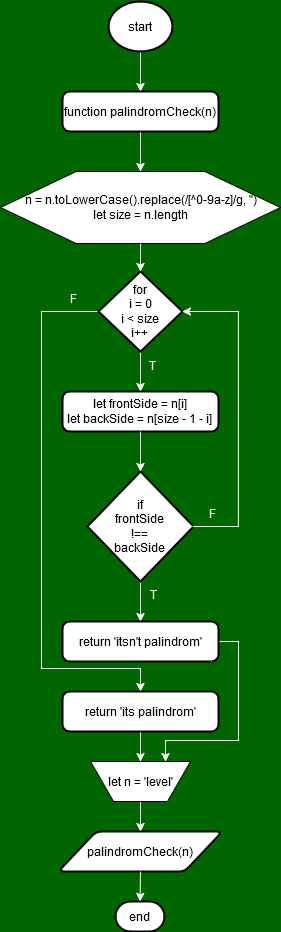

The diagram above was exported from draw.io. Its source (the exported page's mxGraphModel, read from the mxfile embedded in the PNG):
<mxGraphModel dx="1050" dy="516" grid="0" gridSize="10" guides="1" tooltips="1" connect="1" arrows="1" fold="1" page="1" pageScale="1" pageWidth="827" pageHeight="1169" background="#006600" math="0" shadow="0">
  <root>
    <mxCell id="0" />
    <mxCell id="1" parent="0" />
    <mxCell id="bSQUZOI3omql-4En3-3y-15" style="edgeStyle=orthogonalEdgeStyle;rounded=0;orthogonalLoop=1;jettySize=auto;html=1;exitX=0.5;exitY=1;exitDx=0;exitDy=0;exitPerimeter=0;entryX=0.5;entryY=0;entryDx=0;entryDy=0;fontColor=#FFFFFF;strokeColor=#FFFFFF;" edge="1" parent="1" source="bSQUZOI3omql-4En3-3y-1" target="bSQUZOI3omql-4En3-3y-2">
      <mxGeometry relative="1" as="geometry" />
    </mxCell>
    <mxCell id="bSQUZOI3omql-4En3-3y-1" value="start" style="strokeWidth=2;html=1;shape=mxgraph.flowchart.start_1;whiteSpace=wrap;strokeColor=default;" vertex="1" parent="1">
      <mxGeometry x="382" y="30" width="64" height="50" as="geometry" />
    </mxCell>
    <mxCell id="bSQUZOI3omql-4En3-3y-16" style="edgeStyle=orthogonalEdgeStyle;rounded=0;orthogonalLoop=1;jettySize=auto;html=1;exitX=0.5;exitY=1;exitDx=0;exitDy=0;entryX=0.5;entryY=0;entryDx=0;entryDy=0;strokeColor=#FFFFFF;" edge="1" parent="1" source="bSQUZOI3omql-4En3-3y-2" target="bSQUZOI3omql-4En3-3y-3">
      <mxGeometry relative="1" as="geometry" />
    </mxCell>
    <mxCell id="bSQUZOI3omql-4En3-3y-2" value="function palindromCheck(n)" style="rounded=1;whiteSpace=wrap;html=1;absoluteArcSize=1;arcSize=14;strokeWidth=2;strokeColor=default;" vertex="1" parent="1">
      <mxGeometry x="336" y="120" width="156" height="40" as="geometry" />
    </mxCell>
    <mxCell id="bSQUZOI3omql-4En3-3y-3" value="&lt;div&gt;n = n.toLowerCase().replace(/[^0-9a-z]/g, '')&lt;/div&gt;&lt;div&gt;let size = n.length&lt;br&gt;&lt;/div&gt;" style="verticalLabelPosition=middle;verticalAlign=middle;html=1;shape=hexagon;perimeter=hexagonPerimeter2;arcSize=6;size=0.27;labelPosition=center;align=center;strokeColor=default;" vertex="1" parent="1">
      <mxGeometry x="274" y="200" width="280" height="72" as="geometry" />
    </mxCell>
    <mxCell id="bSQUZOI3omql-4En3-3y-18" style="edgeStyle=orthogonalEdgeStyle;rounded=0;orthogonalLoop=1;jettySize=auto;html=1;exitX=0.5;exitY=1;exitDx=0;exitDy=0;exitPerimeter=0;entryX=0.5;entryY=0;entryDx=0;entryDy=0;strokeColor=#FFFFFF;" edge="1" parent="1" source="bSQUZOI3omql-4En3-3y-4" target="bSQUZOI3omql-4En3-3y-6">
      <mxGeometry relative="1" as="geometry" />
    </mxCell>
    <mxCell id="bSQUZOI3omql-4En3-3y-25" style="edgeStyle=orthogonalEdgeStyle;rounded=0;orthogonalLoop=1;jettySize=auto;html=1;exitX=0;exitY=0.5;exitDx=0;exitDy=0;exitPerimeter=0;entryX=0.5;entryY=0;entryDx=0;entryDy=0;strokeColor=#FFFFFF;" edge="1" parent="1" source="bSQUZOI3omql-4En3-3y-4" target="bSQUZOI3omql-4En3-3y-11">
      <mxGeometry relative="1" as="geometry">
        <Array as="points">
          <mxPoint x="315" y="340" />
          <mxPoint x="315" y="697" />
          <mxPoint x="414" y="697" />
        </Array>
      </mxGeometry>
    </mxCell>
    <mxCell id="bSQUZOI3omql-4En3-3y-4" value="&lt;div&gt;for&lt;/div&gt;&lt;div&gt;i = 0&lt;/div&gt;&lt;div&gt;i &amp;lt; size&lt;/div&gt;&lt;div&gt;i++&lt;br&gt;&lt;/div&gt;" style="strokeWidth=2;html=1;shape=mxgraph.flowchart.decision;whiteSpace=wrap;" vertex="1" parent="1">
      <mxGeometry x="372" y="300" width="84" height="80" as="geometry" />
    </mxCell>
    <mxCell id="bSQUZOI3omql-4En3-3y-6" value="&lt;div&gt;let frontSide = n[i]&lt;/div&gt;&lt;div&gt;let backSide = n[size - 1 - i]&lt;br&gt;&lt;/div&gt;" style="rounded=1;whiteSpace=wrap;html=1;absoluteArcSize=1;arcSize=14;strokeWidth=2;" vertex="1" parent="1">
      <mxGeometry x="336" y="420" width="156" height="40" as="geometry" />
    </mxCell>
    <mxCell id="bSQUZOI3omql-4En3-3y-20" style="edgeStyle=orthogonalEdgeStyle;rounded=0;orthogonalLoop=1;jettySize=auto;html=1;exitX=0.5;exitY=1;exitDx=0;exitDy=0;exitPerimeter=0;entryX=0.5;entryY=0;entryDx=0;entryDy=0;strokeColor=#FFFFFF;" edge="1" parent="1" source="bSQUZOI3omql-4En3-3y-8" target="bSQUZOI3omql-4En3-3y-10">
      <mxGeometry relative="1" as="geometry" />
    </mxCell>
    <mxCell id="bSQUZOI3omql-4En3-3y-8" value="&lt;div&gt;if&lt;/div&gt;&lt;div&gt;frontSide&lt;/div&gt;&lt;div&gt;!==&lt;/div&gt;&lt;div&gt;backSide&lt;br&gt;&lt;/div&gt;" style="strokeWidth=2;html=1;shape=mxgraph.flowchart.decision;whiteSpace=wrap;" vertex="1" parent="1">
      <mxGeometry x="361" y="500" width="106" height="110" as="geometry" />
    </mxCell>
    <mxCell id="bSQUZOI3omql-4En3-3y-27" style="edgeStyle=orthogonalEdgeStyle;rounded=0;orthogonalLoop=1;jettySize=auto;html=1;exitX=1;exitY=0.5;exitDx=0;exitDy=0;entryX=0.75;entryY=0;entryDx=0;entryDy=0;strokeColor=#FFFFFF;" edge="1" parent="1" source="bSQUZOI3omql-4En3-3y-10" target="bSQUZOI3omql-4En3-3y-12">
      <mxGeometry relative="1" as="geometry">
        <Array as="points">
          <mxPoint x="512" y="670" />
          <mxPoint x="512" y="769" />
          <mxPoint x="439" y="769" />
        </Array>
      </mxGeometry>
    </mxCell>
    <mxCell id="bSQUZOI3omql-4En3-3y-10" value="return 'itsn't palindrom'" style="rounded=1;whiteSpace=wrap;html=1;absoluteArcSize=1;arcSize=14;strokeWidth=2;" vertex="1" parent="1">
      <mxGeometry x="336" y="650" width="156" height="40" as="geometry" />
    </mxCell>
    <mxCell id="bSQUZOI3omql-4En3-3y-26" style="edgeStyle=orthogonalEdgeStyle;rounded=0;orthogonalLoop=1;jettySize=auto;html=1;exitX=0.5;exitY=1;exitDx=0;exitDy=0;entryX=0.5;entryY=0;entryDx=0;entryDy=0;strokeColor=#FFFFFF;" edge="1" parent="1" source="bSQUZOI3omql-4En3-3y-11" target="bSQUZOI3omql-4En3-3y-12">
      <mxGeometry relative="1" as="geometry" />
    </mxCell>
    <mxCell id="bSQUZOI3omql-4En3-3y-11" value="return 'its palindrom'" style="rounded=1;whiteSpace=wrap;html=1;absoluteArcSize=1;arcSize=14;strokeWidth=2;" vertex="1" parent="1">
      <mxGeometry x="336" y="720" width="156" height="40" as="geometry" />
    </mxCell>
    <mxCell id="bSQUZOI3omql-4En3-3y-28" style="edgeStyle=orthogonalEdgeStyle;rounded=0;orthogonalLoop=1;jettySize=auto;html=1;exitX=0.5;exitY=1;exitDx=0;exitDy=0;entryX=0.5;entryY=0;entryDx=0;entryDy=0;strokeColor=#FFFFFF;" edge="1" parent="1" source="bSQUZOI3omql-4En3-3y-12" target="bSQUZOI3omql-4En3-3y-13">
      <mxGeometry relative="1" as="geometry" />
    </mxCell>
    <mxCell id="bSQUZOI3omql-4En3-3y-12" value="let n = 'level'" style="verticalLabelPosition=middle;verticalAlign=middle;html=1;shape=trapezoid;perimeter=trapezoidPerimeter;whiteSpace=wrap;size=0.23;arcSize=10;flipV=1;labelPosition=center;align=center;" vertex="1" parent="1">
      <mxGeometry x="364" y="790" width="100" height="40" as="geometry" />
    </mxCell>
    <mxCell id="bSQUZOI3omql-4En3-3y-13" value="palindromCheck(n)" style="shape=parallelogram;html=1;strokeWidth=2;perimeter=parallelogramPerimeter;whiteSpace=wrap;rounded=1;arcSize=12;size=0.23;" vertex="1" parent="1">
      <mxGeometry x="332" y="860" width="164" height="40" as="geometry" />
    </mxCell>
    <mxCell id="bSQUZOI3omql-4En3-3y-14" value="end" style="strokeWidth=2;html=1;shape=mxgraph.flowchart.terminator;whiteSpace=wrap;" vertex="1" parent="1">
      <mxGeometry x="389" y="930" width="49" height="30" as="geometry" />
    </mxCell>
    <mxCell id="bSQUZOI3omql-4En3-3y-17" style="edgeStyle=orthogonalEdgeStyle;rounded=0;orthogonalLoop=1;jettySize=auto;html=1;exitX=0.5;exitY=1;exitDx=0;exitDy=0;entryX=0.5;entryY=0;entryDx=0;entryDy=0;entryPerimeter=0;strokeColor=#FFFFFF;" edge="1" parent="1" source="bSQUZOI3omql-4En3-3y-3" target="bSQUZOI3omql-4En3-3y-4">
      <mxGeometry relative="1" as="geometry" />
    </mxCell>
    <mxCell id="bSQUZOI3omql-4En3-3y-19" style="edgeStyle=orthogonalEdgeStyle;rounded=0;orthogonalLoop=1;jettySize=auto;html=1;exitX=0.5;exitY=1;exitDx=0;exitDy=0;entryX=0.5;entryY=0;entryDx=0;entryDy=0;entryPerimeter=0;strokeColor=#FFFFFF;" edge="1" parent="1" source="bSQUZOI3omql-4En3-3y-6" target="bSQUZOI3omql-4En3-3y-8">
      <mxGeometry relative="1" as="geometry" />
    </mxCell>
    <mxCell id="bSQUZOI3omql-4En3-3y-21" style="edgeStyle=orthogonalEdgeStyle;rounded=0;orthogonalLoop=1;jettySize=auto;html=1;exitX=1;exitY=0.5;exitDx=0;exitDy=0;exitPerimeter=0;entryX=1;entryY=0.5;entryDx=0;entryDy=0;entryPerimeter=0;strokeColor=#FFFFFF;" edge="1" parent="1" source="bSQUZOI3omql-4En3-3y-8" target="bSQUZOI3omql-4En3-3y-4">
      <mxGeometry relative="1" as="geometry">
        <Array as="points">
          <mxPoint x="512" y="555" />
          <mxPoint x="512" y="340" />
        </Array>
      </mxGeometry>
    </mxCell>
    <mxCell id="bSQUZOI3omql-4En3-3y-29" style="edgeStyle=orthogonalEdgeStyle;rounded=0;orthogonalLoop=1;jettySize=auto;html=1;exitX=0.5;exitY=1;exitDx=0;exitDy=0;entryX=0.5;entryY=0;entryDx=0;entryDy=0;entryPerimeter=0;strokeColor=#FFFFFF;" edge="1" parent="1" source="bSQUZOI3omql-4En3-3y-13" target="bSQUZOI3omql-4En3-3y-14">
      <mxGeometry relative="1" as="geometry" />
    </mxCell>
    <mxCell id="bSQUZOI3omql-4En3-3y-30" value="T" style="text;html=1;align=center;verticalAlign=middle;resizable=0;points=[];autosize=1;strokeColor=none;fillColor=none;fontColor=#FFFFFF;" vertex="1" parent="1">
      <mxGeometry x="413.5" y="381" width="25" height="26" as="geometry" />
    </mxCell>
    <mxCell id="bSQUZOI3omql-4En3-3y-31" value="T" style="text;html=1;align=center;verticalAlign=middle;resizable=0;points=[];autosize=1;strokeColor=none;fillColor=none;fontColor=#FFFFFF;" vertex="1" parent="1">
      <mxGeometry x="414.5" y="610" width="25" height="26" as="geometry" />
    </mxCell>
    <mxCell id="bSQUZOI3omql-4En3-3y-32" value="F" style="text;html=1;align=center;verticalAlign=middle;resizable=0;points=[];autosize=1;strokeColor=none;fillColor=none;fontColor=#FFFFFF;" vertex="1" parent="1">
      <mxGeometry x="473" y="529" width="25" height="26" as="geometry" />
    </mxCell>
    <mxCell id="bSQUZOI3omql-4En3-3y-33" value="F" style="text;html=1;align=center;verticalAlign=middle;resizable=0;points=[];autosize=1;strokeColor=none;fillColor=none;fontColor=#FFFFFF;" vertex="1" parent="1">
      <mxGeometry x="334" y="314" width="25" height="26" as="geometry" />
    </mxCell>
  </root>
</mxGraphModel>